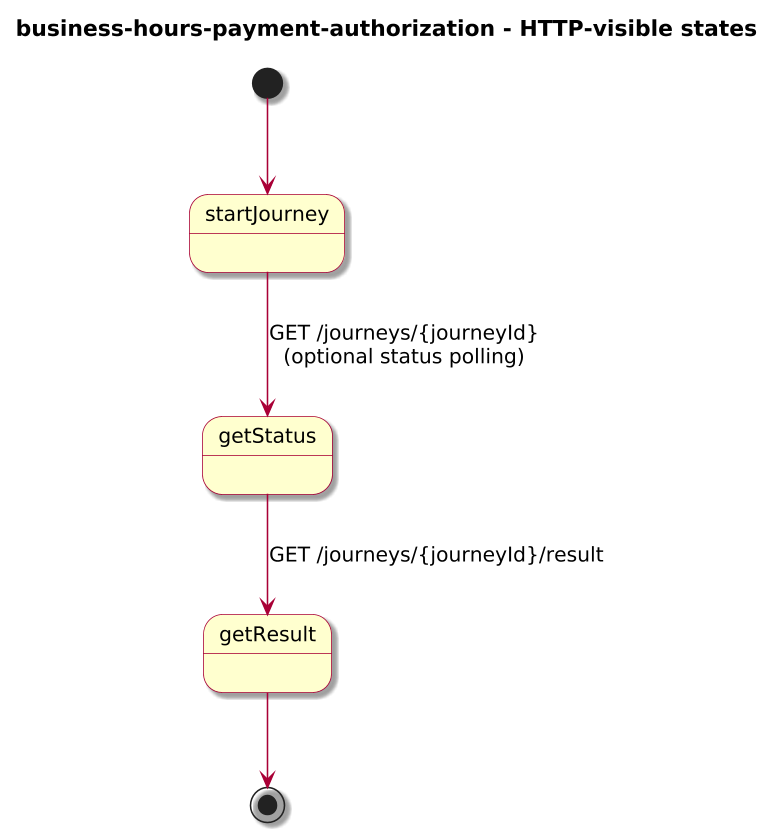

The diagram above was rendered by PlantUML. Its source (embedded in the PNG):
@startuml
!include journey-diagram-theme.puml
title business-hours-payment-authorization - HTTP-visible states

[*] --> startJourney

state startJourney
state getStatus
state getResult

startJourney --> getStatus : GET /journeys/{journeyId}\n(optional status polling)
getStatus --> getResult : GET /journeys/{journeyId}/result

getResult --> [*]

@enduml